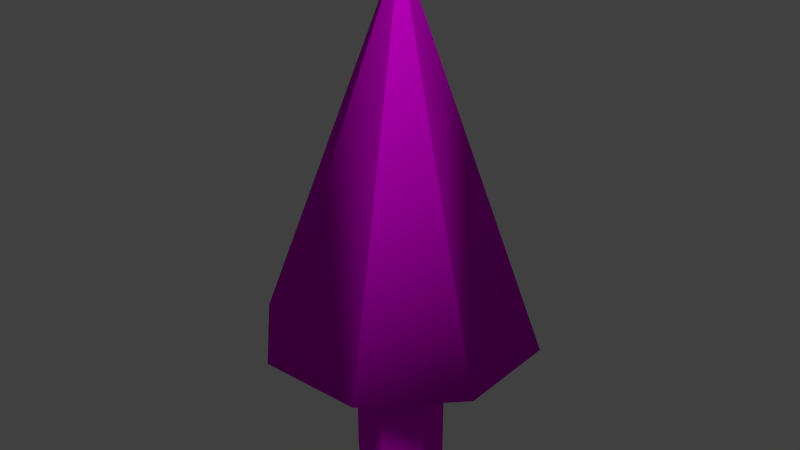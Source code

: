 # Source: tree.blend  (saved by Blender 2.75.0; exported with 4.5.12 LTS)
import bpy
from mathutils import Matrix  # noqa: F401  (used for matrix-valued properties, if any)

bpy.ops.wm.read_factory_settings(use_empty=True)
scene = bpy.context.scene
scene.name = 'Scene'

# ---- collections
col_collection_1 = bpy.data.collections.new('Collection 1'); scene.collection.children.link(col_collection_1)

# ---- images (referenced by path relative to the original .blend; pixels are not part of the script)
import os
ASSET_DIR = os.environ.get("B2B_ASSET_DIR", "")  # directory of the original .blend (textures are referenced by path, not embedded)
HERE = os.path.dirname(os.path.abspath(__file__))  # packed textures are extracted next to this script under _unpacked/

def load_image(name, relpath, width, height, colorspace="sRGB"):
    """Load a texture the original file referenced (path relative to the .blend, or extracted next to this script)."""
    p = next((c for c in (os.path.join(HERE, relpath), os.path.join(ASSET_DIR, relpath)) if relpath and os.path.exists(c)), "")
    if p:
        img = bpy.data.images.load(p, check_existing=True)
        img.name = name
    else:  # same state as the original file: an image datablock whose file is absent (Cycles renders it pink)
        img = bpy.data.images.new(name, width, height)
        img.source = "FILE"
        img.filepath = "//" + (relpath or name)
    img.colorspace_settings.name = colorspace
    return img
img_baum1_png = load_image('baum1.png', 'baum1.png', 1024, 1024, 'sRGB')
img_webtreats_light_wood1_jpg = load_image('webtreats_light_wood1.jpg', 'webtreats_light_wood1.jpg', 1024, 1024, 'sRGB')

# ---- materials (node trees are filled in below, after node groups)
mat_material_001 = bpy.data.materials.new('Material.001')
mat_material_001.alpha_threshold = 0.0
mat_material_001.roughness = 0.5
mat_material_002 = bpy.data.materials.new('Material.002')
mat_material_002.alpha_threshold = 0.0
mat_material_002.roughness = 0.5

# ---- material node trees
mat_material_001.use_nodes = True; mat_material_001.node_tree.nodes.clear()
_N = mat_material_001.node_tree.nodes; _L = mat_material_001.node_tree.links
n0 = _N.new('ShaderNodeMixShader'); n0.name = 'Mix Shader'; n0.location = (190, 325)
n1 = _N.new('ShaderNodeOutputMaterial'); n1.name = 'Material Output'; n1.location = (415, 273)
n2 = _N.new('ShaderNodeBsdfDiffuse'); n2.name = 'Diffuse BSDF'; n2.location = (10, 228)
n3 = _N.new('ShaderNodeBsdfTransparent'); n3.name = 'Transparent BSDF'; n3.location = (-16, 392)
n4 = _N.new('ShaderNodeTexImage'); n4.name = 'Image Texture'; n4.location = (-180, 300)
n4.width = 140
n4.image = img_baum1_png
_L.new(n2.outputs[0], n0.inputs[2])
_L.new(n4.outputs[0], n2.inputs[0])
_L.new(n0.outputs[0], n1.inputs[0])
_L.new(n3.outputs[0], n0.inputs[1])
_L.new(n4.outputs[1], n0.inputs[0])
n1.is_active_output = True
mat_material_002.use_nodes = True; mat_material_002.node_tree.nodes.clear()
_N = mat_material_002.node_tree.nodes; _L = mat_material_002.node_tree.links
n0 = _N.new('ShaderNodeOutputMaterial'); n0.name = 'Material Output'; n0.location = (300, 300)
n1 = _N.new('ShaderNodeBsdfDiffuse'); n1.name = 'Diffuse BSDF'; n1.location = (-61, 297)
n2 = _N.new('ShaderNodeTexImage'); n2.name = 'Image Texture'; n2.location = (-251, 297)
n2.width = 140
n2.image = img_webtreats_light_wood1_jpg
_L.new(n1.outputs[0], n0.inputs[0])
_L.new(n2.outputs[0], n1.inputs[0])
n0.is_active_output = True

# ---- world
world_world = bpy.data.worlds.new('World'); scene.world = world_world
world_world.color = (0.05088, 0.05088, 0.05088)
world_world.use_sun_shadow = False
world_world.sun_shadow_jitter_overblur = 0.0
world_world.cycles.sampling_method = 'MANUAL'
world_world.cycles.sample_map_resolution = 256

# ---- meshes
me_circle_001 = bpy.data.meshes.new('Circle.001')
me_circle_001.from_pydata([(0.2262, 0.546, 3.25), (-1.192e-07, 2.98e-07, 6.794), (-0.2262, 0.546, -0.01449), (-1.192e-07, 3.576e-07, 6.794), (0.546, 0.2262, 3.25), (-5.96e-08, 3.576e-07, 6.794), (-0.546, 0.2262, -0.01449), (-5.96e-08, 3.576e-07, 6.794), (0.546, -0.2262, 3.25), (-1.192e-07, 3.576e-07, 6.794), (-0.546, -0.2262, -0.01449), (-1.192e-07, 2.98e-07, 6.794), (0.2262, -0.546, 3.25), (-5.96e-08, 3.576e-07, 6.794), (-0.2262, -0.546, -0.01449), (-5.96e-08, 3.576e-07, 6.794), (-0.2262, -0.546, 3.25), (-0.6877, 1.66, 1.945), (0.2262, -0.546, -0.01449), (-1.66, 0.6877, 1.945), (-0.546, -0.2262, 3.25), (-1.66, -0.6877, 1.945), (0.546, -0.2262, -0.01449), (-0.6877, -1.66, 1.945), (-0.546, 0.2262, 3.25), (0.6877, -1.66, 1.945), (0.546, 0.2262, -0.01449), (1.66, -0.6877, 1.945), (-0.2262, 0.546, 3.25), (1.66, 0.6877, 1.945), (0.2262, 0.546, -0.01449), (0.6877, 1.66, 1.945)], [], [(30, 2, 6, 10, 14, 18, 22, 26), (4, 8, 27, 29), (18, 14, 16, 12), (10, 6, 24, 20), (2, 30, 0, 28), (30, 26, 4, 0), (22, 18, 12, 8), (14, 10, 20, 16), (6, 2, 28, 24), (26, 22, 8, 4), (29, 27, 3, 1), (24, 28, 17, 19), (16, 20, 21, 23), (8, 12, 25, 27), (0, 4, 29, 31), (28, 0, 31, 17), (20, 24, 19, 21), (12, 16, 23, 25), (13, 1, 3, 5, 7, 9, 11, 15), (25, 23, 7, 5), (21, 19, 11, 9), (17, 31, 13, 15), (31, 29, 1, 13), (27, 25, 5, 3), (23, 21, 9, 7), (19, 17, 15, 11)])
me_circle_001.polygons.foreach_set('use_smooth', [True] * 26)
me_circle_001.polygons.foreach_set('material_index', [1, 0, 1, 1, 1, 1, 1, 1, 1, 1, 0, 0, 0, 0, 0, 0, 0, 0, 0, 0, 0, 0, 0, 0, 0, 0])
_uv = me_circle_001.uv_layers.new(name='UVMap')
_uv.uv.foreach_set('vector', [0.368, 0.2837, 0.3684, 0.2933, 0.2026, 0.3939, 0.3442, 0.2179, 0.5796, 0.2136, 0.7154, 0.3625, 0.6968, 0.517, 0.5682, 0.2928, 0.5562, 0.285, 0.5401, 0.2651, 0.6303, 0.2017, 0.6792, 0.2621, 0.25, 3.722e-05, 0.3886, 3.726e-05, 0.3886, 1.0, 0.25, 1.0, 3.753e-05, 3.722e-05, 0.1386, 3.726e-05, 0.1386, 1.0, 3.722e-05, 1.0, 0.75, 3.722e-05, 0.8886, 3.726e-05, 0.8886, 1.0, 0.75, 1.0, 0.625, 3.722e-05, 0.7636, 3.726e-05, 0.7636, 1.0, 0.625, 1.0, 0.375, 3.722e-05, 0.5136, 3.726e-05, 0.5136, 1.0, 0.375, 1.0, 0.125, 3.722e-05, 0.2636, 3.726e-05, 0.2636, 1.0, 0.125, 1.0, 0.875, 3.722e-05, 1.014, 3.726e-05, 1.014, 1.0, 0.875, 1.0, 0.5, 3.722e-05, 0.6386, 3.726e-05, 0.6386, 1.0, 0.5, 1.0, 0.6194, 0.1832, 0.6857, 0.1997, 0.57, 0.3676, 0.5659, 0.3661, 0.5756, 0.3304, 0.5251, 0.3097, 0.5847, 0.1532, 0.7383, 0.2161, 0.4797, 0.2536, 0.4517, 0.2651, 0.3615, 0.2017, 0.4467, 0.1668, 0.5401, 0.2651, 0.5121, 0.2536, 0.5452, 0.1668, 0.6303, 0.2017, 0.4667, 0.3097, 0.4162, 0.3304, 0.2536, 0.2161, 0.4072, 0.1532, 0.5251, 0.3097, 0.4667, 0.3097, 0.4072, 0.1532, 0.5847, 0.1532, 0.4517, 0.2651, 0.4357, 0.285, 0.3127, 0.2621, 0.3615, 0.2017, 0.5121, 0.2536, 0.4797, 0.2536, 0.4467, 0.1668, 0.5452, 0.1668, 0.0, 0.0, 0.0, 0.0, 0.0, 0.0, 0.0, 0.0, 0.0, 0.0, 0.0, 0.0, 0.0, 0.0, 0.0, 0.0, 0.498, 0.1584, 0.5771, 0.1584, 0.5427, 0.3673, 0.5376, 0.3668, 0.323, 0.1948, 0.3837, 0.1898, 0.3837, 0.3523, 0.3796, 0.3522, 0.6924, 0.201, 0.7508, 0.2159, 0.6467, 0.3635, 0.6431, 0.3622, 0.6155, 0.235, 0.6599, 0.251, 0.5564, 0.3611, 0.5537, 0.3598, 0.5564, 0.1915, 0.6141, 0.1968, 0.5612, 0.3465, 0.5574, 0.3461, 0.4405, 0.1407, 0.5415, 0.1407, 0.4979, 0.4057, 0.491, 0.4066, 0.6663, 0.3143, 0.704, 0.3274, 0.6187, 0.4212, 0.6162, 0.4203])
me_circle_001.materials.append(mat_material_001)
me_circle_001.materials.append(mat_material_002)
me_circle_001.use_remesh_preserve_volume = False
me_circle_001.use_remesh_preserve_attributes = False
me_circle_001.use_mirror_vertex_groups = False
me_circle_001.update()

# ---- objects
ob_circle_001 = bpy.data.objects.new('Circle.001', me_circle_001)

# ---- transforms, parenting, visibility, modifiers, constraints
ob_circle_001.location = (0.0, 0.0, 0.0)
ob_circle_001.lineart.crease_threshold = 0.0

# ---- collection membership
col_collection_1.objects.link(ob_circle_001)

# ---- scene / render settings (as saved in the file)
scene.frame_start = 1; scene.frame_end = 250; scene.frame_set(1)
scene.render.engine = 'CYCLES'
scene.render.resolution_percentage = 50
scene.render.dither_intensity = 0.0
scene.cycles.use_denoising = False
scene.cycles.samples = 10
scene.cycles.sampling_pattern = 'TABULATED_SOBOL'
scene.cycles.light_sampling_threshold = 0.0
scene.cycles.use_adaptive_sampling = False
scene.cycles.use_light_tree = False
scene.cycles.blur_glossy = 0.0
scene.cycles.pixel_filter_type = 'GAUSSIAN'
scene.cycles.sample_clamp_indirect = 0.0
scene.view_settings.view_transform = 'Standard'
bpy.context.view_layer.update()

# ---- added for rendering (the .blend has no active camera and no usable light): camera, sun
cam_auto = bpy.data.cameras.new('AutoCamera')
cam_auto.lens = 50.0
cam_auto.sensor_width = 36.0
cam_auto.clip_end = 1000.0
ob_auto_camera = bpy.data.objects.new('AutoCamera', cam_auto)
scene.collection.objects.link(ob_auto_camera)
ob_auto_camera.location = (7.6523, -9.18276, 9.51163)
ob_auto_camera.rotation_euler = (1.09748, -7.21219e-08, 0.694738)
scene.camera = ob_auto_camera
light_auto_sun = bpy.data.lights.new('AutoSun', 'SUN')
light_auto_sun.energy = 3.0
light_auto_sun.angle = 0.0523599
ob_auto_sun = bpy.data.objects.new('AutoSun', light_auto_sun)
scene.collection.objects.link(ob_auto_sun)
ob_auto_sun.rotation_euler = (0.872665, 0.174533, 0.523599)
bpy.context.view_layer.update()

